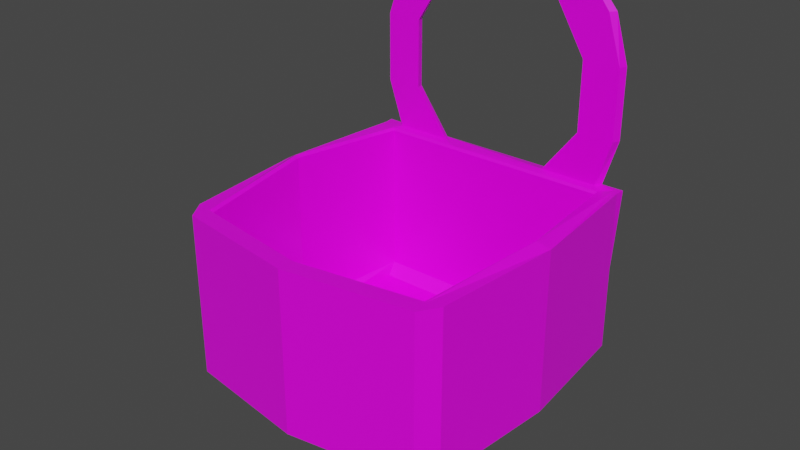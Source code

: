 # Source: Bucket.blend  (saved by Blender 2.91.10; exported with 4.5.12 LTS)
import bpy
from mathutils import Matrix  # noqa: F401  (used for matrix-valued properties, if any)

bpy.ops.wm.read_factory_settings(use_empty=True)
scene = bpy.context.scene
scene.name = 'Scene'

# ---- collections
col_collection = bpy.data.collections.new('Collection'); scene.collection.children.link(col_collection)

# ---- images (referenced by path relative to the original .blend; pixels are not part of the script)
import os
ASSET_DIR = os.environ.get("B2B_ASSET_DIR", "")  # directory of the original .blend (textures are referenced by path, not embedded)
HERE = os.path.dirname(os.path.abspath(__file__))  # packed textures are extracted next to this script under _unpacked/

def load_image(name, relpath, width, height, colorspace="sRGB"):
    """Load a texture the original file referenced (path relative to the .blend, or extracted next to this script)."""
    p = next((c for c in (os.path.join(HERE, relpath), os.path.join(ASSET_DIR, relpath)) if relpath and os.path.exists(c)), "")
    if p:
        img = bpy.data.images.load(p, check_existing=True)
        img.name = name
    else:  # same state as the original file: an image datablock whose file is absent (Cycles renders it pink)
        img = bpy.data.images.new(name, width, height)
        img.source = "FILE"
        img.filepath = "//" + (relpath or name)
    img.colorspace_settings.name = colorspace
    return img
img_bucket = load_image('Bucket', 'Bucket.png', 1024, 1024, 'sRGB')

# ---- materials (node trees are filled in below, after node groups)
mat_material = bpy.data.materials.new('Material')
mat_material.alpha_threshold = 0.0
mat_material.use_transparent_shadow = False
mat_material.line_color = (0.0, 0.0, 0.0, 1.0)

# ---- material node trees
mat_material.use_nodes = True; mat_material.node_tree.nodes.clear()
_N = mat_material.node_tree.nodes; _L = mat_material.node_tree.links
n0 = _N.new('ShaderNodeOutputMaterial'); n0.name = 'Material Output'; n0.location = (300, 300)
n1 = _N.new('ShaderNodeBsdfPrincipled'); n1.name = 'Principled BSDF'; n1.location = (10, 300)
n1.distribution = 'GGX'
n1.subsurface_method = 'BURLEY'
n1.inputs[2].default_value = 0.4
n1.inputs[3].default_value = 1.45
n1.inputs[27].default_value = (0.0, 0.0, 0.0, 1.0)
n1.inputs[28].default_value = 1.0
n2 = _N.new('ShaderNodeTexImage'); n2.name = 'Image Texture'; n2.location = (-398, 95)
n2.image = img_bucket
_L.new(n1.outputs[0], n0.inputs[0])
_L.new(n2.outputs[0], n1.inputs[0])
n0.is_active_output = True

# ---- world
world_world = bpy.data.worlds.new('World'); scene.world = world_world
world_world.use_nodes = True; world_world.node_tree.nodes.clear()
_N = world_world.node_tree.nodes; _L = world_world.node_tree.links
n0 = _N.new('ShaderNodeOutputWorld'); n0.name = 'World Output'; n0.location = (300, 300)
n1 = _N.new('ShaderNodeBackground'); n1.name = 'Background'; n1.location = (10, 300)
n1.inputs[0].default_value = (0.05088, 0.05088, 0.05088, 1.0)
_L.new(n1.outputs[0], n0.inputs[0])
n0.is_active_output = True
world_world.color = (0.05088, 0.05088, 0.05088)
world_world.use_sun_shadow = False
world_world.sun_shadow_jitter_overblur = 0.0

# ---- meshes
me_cube_001 = bpy.data.meshes.new('Cube.001')
me_cube_001.from_pydata([(-0.3023, -0.2714, 0.1837), (-0.2753, -0.3138, 0.1837), (-0.2704, -0.2807, 0.1837), (0.2753, -0.3138, 0.1837), (0.3023, -0.2714, 0.1837), (0.2704, -0.2807, 0.1837), (-0.276, 0.3138, -0.2053), (0.276, 0.3138, -0.2053), (-0.2634, -0.2921, -0.2053), (-0.2753, -0.3138, -0.1766), (-0.276, -0.2624, -0.2053), (-0.3023, -0.2714, -0.1766), (0.276, -0.2624, -0.2053), (0.3023, -0.2714, -0.1766), (0.2634, -0.2921, -0.2053), (0.2753, -0.3138, -0.1766), (-0.2671, -0.2773, 0.1837), (-0.2627, -0.2728, 0.1783), (-0.2627, 0.2728, 0.1783), (-0.2671, 0.2773, 0.1837), (0.2627, -0.2728, 0.1783), (0.2671, -0.2773, 0.1837), (0.2627, 0.2728, 0.1783), (0.2671, 0.2773, 0.1837), (-0.2627, -0.2728, -0.1627), (-0.2602, -0.2517, -0.1906), (-0.2602, 0.2517, -0.1906), (-0.2627, 0.2728, -0.1627), (0.2602, -0.2517, -0.1906), (0.2627, -0.2728, -0.1627), (0.2602, 0.2517, -0.1906), (0.2627, 0.2728, -0.1627), (-0.1105, 0.3138, 0.1837), (0.1105, 0.3138, 0.1837), (0.09763, 0.2773, 0.1837), (-0.09763, 0.2773, 0.1837), (-0.2788, 0.2894, 0.1837), (-0.2905, 0.3016, 0.1837), (0.2788, 0.2894, 0.1837), (0.2905, 0.3016, 0.1837), (-0.1258, 0.2894, 0.1891), (-0.1311, 0.3016, 0.1891), (0.1258, 0.2894, 0.1891), (0.1311, 0.3016, 0.1891), (0.221, 0.3138, 0.1837), (0.1953, 0.2773, 0.1837), (0.2517, 0.2894, 0.1891), (0.2623, 0.3016, 0.1891), (-0.1953, 0.2773, 0.1837), (-0.221, 0.3138, 0.1837), (-0.2517, 0.2894, 0.1891), (-0.2623, 0.3016, 0.1891), (-0.3043, 0.3138, 0.1837), (-0.3023, 0.2933, 0.1837), (-0.2906, 0.3017, 0.1837), (0.3023, 0.2933, 0.1837), (0.3043, 0.3138, 0.1837), (0.2906, 0.3017, 0.1837), (-0.3023, 0.2933, -0.1766), (-0.2775, 0.3138, -0.2037), (0.2775, 0.3138, -0.2037), (0.3023, 0.2933, -0.1766), (-0.276, 0.2315, -0.2053), (-0.276, 0.1492, -0.2053), (-0.276, 0.06685, -0.2053), (-0.276, -0.01547, -0.2053), (-0.276, -0.09779, -0.2053), (-0.276, -0.1801, -0.2053), (0.276, -0.1801, -0.2053), (0.276, -0.09779, -0.2053), (0.276, -0.01547, -0.2053), (0.276, 0.06685, -0.2053), (0.276, 0.1492, -0.2053), (0.276, 0.2315, -0.2053), (0.2162, 0.3138, -0.2053), (0.1297, 0.3138, -0.2053), (0.04324, 0.3138, -0.2053), (-0.04324, 0.3138, -0.2053), (-0.1297, 0.3138, -0.2053), (-0.2162, 0.3138, -0.2053), (0.2162, -0.2624, -0.2053), (0.1297, -0.2624, -0.2053), (0.04324, -0.2624, -0.2053), (-0.04324, -0.2624, -0.2053), (-0.1297, -0.2624, -0.2053), (-0.2162, -0.2624, -0.2053), (-0.2162, -0.09779, -0.2053), (-0.2162, -0.1801, -0.2053), (-0.1297, -0.09779, -0.2053), (-0.1297, -0.1801, -0.2053), (-0.04324, 0.2315, -0.2053), (-0.04324, 0.1492, -0.2053), (-0.04324, 0.06685, -0.2053), (-0.04324, -0.01547, -0.2053), (-0.04324, -0.09779, -0.2053), (0.04324, 0.2315, -0.2053), (0.04324, 0.1492, -0.2053), (0.04324, 0.06685, -0.2053), (0.04324, -0.01547, -0.2053), (0.04324, -0.09779, -0.2053), (0.1297, -0.09779, -0.2053), (0.1297, -0.1801, -0.2053), (0.2162, -0.09779, -0.2053), (0.2162, -0.1801, -0.2053), (-0.1989, -0.1143, -0.274), (-0.1989, -0.1636, -0.274), (-0.147, -0.1143, -0.274), (-0.147, -0.1636, -0.274), (-0.02595, 0.215, -0.274), (-0.02595, 0.1656, -0.274), (0.02595, 0.215, -0.274), (0.02595, 0.1656, -0.274), (0.147, -0.1143, -0.274), (0.147, -0.1636, -0.274), (0.1989, -0.1143, -0.274), (0.1989, -0.1636, -0.274), (-0.2993, 0.0, 0.1917), (-0.3042, 0.0, 0.1974), (0.2993, 0.0, 0.1917), (0.3042, 0.0, 0.1974), (-0.2993, 0.0, -0.1672), (-0.2739, 0.0, -0.1965), (0.2993, 0.0, -0.1672), (0.2739, 0.0, -0.1965), (-0.3296, 0.01094, -0.1766), (-0.3296, 0.01094, 0.1837), (0.3296, 0.01094, -0.1766), (0.3296, 0.01094, 0.1837), (0.0, -0.3555, 0.1837), (0.0, -0.3555, -0.1766), (0.0, -0.2921, -0.2053), (0.0, 0.2728, 0.1783), (0.0, -0.3145, 0.1783), (0.0, -0.319, 0.1837), (0.0, 0.2728, -0.1627), (0.0, 0.2517, -0.1906), (0.0, -0.3145, -0.1627), (0.0, -0.2517, -0.1906), (0.0, 0.0, -0.1965), (-0.1021, -0.08978, -0.2796), (-0.1021, -0.09397, -0.2586), (-0.1021, -0.1059, -0.2407), (-0.1021, -0.1237, -0.2288), (-0.1021, -0.1448, -0.2246), (-0.1021, -0.1658, -0.2288), (-0.1021, -0.1837, -0.2407), (-0.1021, -0.1956, -0.2586), (-0.1021, -0.1998, -0.2796), (-0.1021, -0.1956, -0.3007), (-0.1021, -0.1837, -0.3185), (-0.1021, -0.1658, -0.3305), (-0.1021, -0.1448, -0.3346), (-0.1021, -0.1237, -0.3305), (-0.1021, -0.1059, -0.3185), (-0.1021, -0.09397, -0.3007), (-0.1374, -0.07517, -0.2796), (-0.1374, -0.08047, -0.253), (-0.1374, -0.09556, -0.2304), (-0.1374, -0.1182, -0.2153), (-0.1374, -0.1448, -0.21), (-0.1374, -0.1714, -0.2153), (-0.1374, -0.194, -0.2304), (-0.1374, -0.2091, -0.253), (-0.1374, -0.2144, -0.2796), (-0.1374, -0.2091, -0.3063), (-0.1374, -0.194, -0.3289), (-0.1374, -0.1714, -0.344), (-0.1374, -0.1448, -0.3493), (-0.1374, -0.1182, -0.344), (-0.1374, -0.09556, -0.3289), (-0.1374, -0.08047, -0.3063), (-0.1021, -0.08978, -0.2796), (-0.1021, -0.09397, -0.2586), (-0.1021, -0.1059, -0.2407), (-0.1021, -0.1237, -0.2288), (-0.1021, -0.1448, -0.2246), (-0.1021, -0.1658, -0.2288), (-0.1021, -0.1837, -0.2407), (-0.1021, -0.1956, -0.2586), (-0.1021, -0.1998, -0.2796), (-0.1021, -0.1956, -0.3007), (-0.1021, -0.1837, -0.3185), (-0.1021, -0.1658, -0.3305), (-0.1021, -0.1448, -0.3346), (-0.1021, -0.1237, -0.3305), (-0.1021, -0.1059, -0.3185), (-0.1021, -0.09397, -0.3007), (-0.1374, -0.07517, -0.2796), (-0.1374, -0.08047, -0.253), (-0.1374, -0.09556, -0.2304), (-0.1374, -0.1182, -0.2153), (-0.1374, -0.1448, -0.21), (-0.1374, -0.1714, -0.2153), (-0.1374, -0.194, -0.2304), (-0.1374, -0.2091, -0.253), (-0.1374, -0.2144, -0.2796), (-0.1374, -0.2091, -0.3063), (-0.1374, -0.194, -0.3289), (-0.1374, -0.1714, -0.344), (-0.1374, -0.1448, -0.3493), (-0.1374, -0.1182, -0.344), (-0.1374, -0.09556, -0.3289), (-0.1374, -0.08047, -0.3063), (-0.2408, -0.1998, -0.2796), (-0.2408, -0.1956, -0.2586), (-0.2408, -0.1837, -0.2407), (-0.2408, -0.1658, -0.2288), (-0.2408, -0.1448, -0.2246), (-0.2408, -0.1237, -0.2288), (-0.2408, -0.1059, -0.2407), (-0.2408, -0.09397, -0.2586), (-0.2408, -0.08978, -0.2796), (-0.2408, -0.09397, -0.3007), (-0.2408, -0.1059, -0.3185), (-0.2408, -0.1237, -0.3305), (-0.2408, -0.1448, -0.3346), (-0.2408, -0.1658, -0.3305), (-0.2408, -0.1837, -0.3185), (-0.2408, -0.1956, -0.3007), (-0.2055, -0.2144, -0.2796), (-0.2055, -0.2091, -0.253), (-0.2055, -0.194, -0.2304), (-0.2055, -0.1714, -0.2153), (-0.2055, -0.1448, -0.21), (-0.2055, -0.1182, -0.2153), (-0.2055, -0.09556, -0.2304), (-0.2055, -0.08047, -0.253), (-0.2055, -0.07517, -0.2796), (-0.2055, -0.08047, -0.3063), (-0.2055, -0.09556, -0.3289), (-0.2055, -0.1182, -0.344), (-0.2055, -0.1448, -0.3493), (-0.2055, -0.1714, -0.344), (-0.2055, -0.194, -0.3289), (-0.2055, -0.2091, -0.3063), (0.241, -0.08978, -0.2796), (0.241, -0.09397, -0.2586), (0.241, -0.1059, -0.2407), (0.241, -0.1237, -0.2288), (0.241, -0.1448, -0.2246), (0.241, -0.1658, -0.2288), (0.241, -0.1837, -0.2407), (0.241, -0.1956, -0.2586), (0.241, -0.1998, -0.2796), (0.241, -0.1956, -0.3007), (0.241, -0.1837, -0.3185), (0.241, -0.1658, -0.3305), (0.241, -0.1448, -0.3346), (0.241, -0.1237, -0.3305), (0.241, -0.1059, -0.3185), (0.241, -0.09397, -0.3007), (0.2058, -0.07517, -0.2796), (0.2058, -0.08047, -0.253), (0.2058, -0.09556, -0.2304), (0.2058, -0.1182, -0.2153), (0.2058, -0.1448, -0.21), (0.2058, -0.1714, -0.2153), (0.2058, -0.194, -0.2304), (0.2058, -0.2091, -0.253), (0.2058, -0.2144, -0.2796), (0.2058, -0.2091, -0.3063), (0.2058, -0.194, -0.3289), (0.2058, -0.1714, -0.344), (0.2058, -0.1448, -0.3493), (0.2058, -0.1182, -0.344), (0.2058, -0.09556, -0.3289), (0.2058, -0.08047, -0.3063), (0.1024, -0.1998, -0.2796), (0.1024, -0.1956, -0.2586), (0.1024, -0.1837, -0.2407), (0.1024, -0.1658, -0.2288), (0.1024, -0.1448, -0.2246), (0.1024, -0.1237, -0.2288), (0.1024, -0.1059, -0.2407), (0.1024, -0.09397, -0.2586), (0.1024, -0.08978, -0.2796), (0.1024, -0.09397, -0.3007), (0.1024, -0.1059, -0.3185), (0.1024, -0.1237, -0.3305), (0.1024, -0.1448, -0.3346), (0.1024, -0.1658, -0.3305), (0.1024, -0.1837, -0.3185), (0.1024, -0.1956, -0.3007), (0.1376, -0.2144, -0.2796), (0.1376, -0.2091, -0.253), (0.1376, -0.194, -0.2304), (0.1376, -0.1714, -0.2153), (0.1376, -0.1448, -0.21), (0.1376, -0.1182, -0.2153), (0.1376, -0.09556, -0.2304), (0.1376, -0.08047, -0.253), (0.1376, -0.07517, -0.2796), (0.1376, -0.08047, -0.3063), (0.1376, -0.09556, -0.3289), (0.1376, -0.1182, -0.344), (0.1376, -0.1448, -0.3493), (0.1376, -0.1714, -0.344), (0.1376, -0.194, -0.3289), (0.1376, -0.2091, -0.3063), (0.06625, 0.2478, -0.2796), (0.06625, 0.2436, -0.2586), (0.06625, 0.2316, -0.2407), (0.06625, 0.2138, -0.2288), (0.06625, 0.1927, -0.2246), (0.06625, 0.1717, -0.2288), (0.06625, 0.1538, -0.2407), (0.06625, 0.1419, -0.2586), (0.06625, 0.1377, -0.2796), (0.06625, 0.1419, -0.3007), (0.06625, 0.1538, -0.3185), (0.06625, 0.1717, -0.3305), (0.06625, 0.1927, -0.3346), (0.06625, 0.2138, -0.3305), (0.06625, 0.2316, -0.3185), (0.06625, 0.2436, -0.3007), (0.03096, 0.2624, -0.2796), (0.03096, 0.2571, -0.253), (0.03096, 0.242, -0.2304), (0.03096, 0.2194, -0.2153), (0.03096, 0.1927, -0.21), (0.03096, 0.1661, -0.2153), (0.03096, 0.1435, -0.2304), (0.03096, 0.1284, -0.253), (0.03096, 0.1231, -0.2796), (0.03096, 0.1284, -0.3063), (0.03096, 0.1435, -0.3289), (0.03096, 0.1661, -0.344), (0.03096, 0.1927, -0.3493), (0.03096, 0.2194, -0.344), (0.03096, 0.242, -0.3289), (0.03096, 0.2571, -0.3063), (-0.07244, 0.1377, -0.2796), (-0.07244, 0.1419, -0.2586), (-0.07244, 0.1538, -0.2407), (-0.07244, 0.1717, -0.2288), (-0.07244, 0.1927, -0.2246), (-0.07244, 0.2138, -0.2288), (-0.07244, 0.2316, -0.2407), (-0.07244, 0.2436, -0.2586), (-0.07244, 0.2478, -0.2796), (-0.07244, 0.2436, -0.3007), (-0.07244, 0.2316, -0.3185), (-0.07244, 0.2138, -0.3305), (-0.07244, 0.1927, -0.3346), (-0.07244, 0.1717, -0.3305), (-0.07244, 0.1538, -0.3185), (-0.07244, 0.1419, -0.3007), (-0.03715, 0.1231, -0.2796), (-0.03715, 0.1284, -0.253), (-0.03715, 0.1435, -0.2304), (-0.03715, 0.1661, -0.2153), (-0.03715, 0.1927, -0.21), (-0.03715, 0.2194, -0.2153), (-0.03715, 0.242, -0.2304), (-0.03715, 0.2571, -0.253), (-0.03715, 0.2624, -0.2796), (-0.03715, 0.2571, -0.3063), (-0.03715, 0.242, -0.3289), (-0.03715, 0.2194, -0.344), (-0.03715, 0.1927, -0.3493), (-0.03715, 0.1661, -0.344), (-0.03715, 0.1435, -0.3289), (-0.03715, 0.1284, -0.3063), (0.1311, 0.3016, 0.5732), (0.1258, 0.2894, 0.5732), (-0.1311, 0.3016, 0.5732), (-0.1258, 0.2894, 0.5732), (-0.09826, 0.3001, 0.6257), (-0.1965, 0.3001, 0.6257), (0.0943, 0.291, 0.6257), (0.09826, 0.3001, 0.6257), (0.1965, 0.3001, 0.6257), (0.1886, 0.291, 0.6257), (-0.1886, 0.291, 0.6257), (-0.0943, 0.291, 0.6257), (-0.2623, 0.3016, 0.5474), (-0.2517, 0.2894, 0.5474), (0.2623, 0.3016, 0.5474), (0.2517, 0.2894, 0.5474), (-0.2852, 0.2877, 0.2916), (-0.2852, 0.2877, 0.4449), (-0.2045, 0.2877, 0.4449), (-0.2045, 0.2877, 0.2916), (-0.2079, 0.3034, 0.4449), (-0.2079, 0.3034, 0.2916), (-0.292, 0.3034, 0.2916), (-0.292, 0.3034, 0.4449), (0.2079, 0.3034, 0.2916), (0.2079, 0.3034, 0.4449), (0.2045, 0.2877, 0.4449), (0.2045, 0.2877, 0.2916), (0.2852, 0.2877, 0.4449), (0.2852, 0.2877, 0.2916), (0.292, 0.3034, 0.2916), (0.292, 0.3034, 0.4449)], [], [(126, 127, 4, 13), (21, 133, 16, 2, 1, 128, 3, 5), (136, 24, 17, 132), (3, 15, 13, 4), (10, 85, 84, 83, 82, 81, 80, 12, 14, 130, 8), (122, 29, 20, 118), (16, 117, 19, 36, 37, 54, 53, 125, 0, 2), (138, 137, 28, 123), (9, 1, 0, 11), (11, 124, 58, 59, 6, 62, 63, 64, 65, 66, 67, 10), (0, 1, 2), (3, 4, 5), (129, 128, 1, 9), (23, 119, 21, 5, 4, 127, 55, 57, 39, 38), (10, 8, 9, 11), (14, 12, 13, 15), (60, 61, 126, 13, 12, 68, 69, 70, 71, 72, 73, 7), (129, 9, 8, 130), (116, 18, 19, 117), (18, 131, 22, 23, 45, 34, 35, 48, 19), (118, 20, 21, 119), (132, 17, 16, 133), (134, 31, 22, 131), (120, 24, 25, 121), (134, 27, 26, 135), (122, 31, 30, 123), (136, 29, 28, 137), (120, 27, 18, 116), (51, 41, 32, 49), (48, 35, 40, 50), (51, 49, 52, 54, 37, 36, 19, 48, 50), (43, 33, 32, 41, 40, 35, 34, 42), (34, 45, 46, 42), (43, 47, 44, 33), (6, 59, 52, 49, 32, 33, 44, 56, 60, 7, 74, 75, 76, 77, 78, 79), (52, 53, 54), (55, 56, 57), (52, 59, 58, 53), (55, 61, 60, 56), (124, 125, 53, 58), (87, 85, 10, 67, 66, 86), (87, 89, 84, 85), (101, 103, 80, 81), (89, 87, 105, 107), (76, 75, 74, 7, 73, 72, 71, 70, 69, 102, 100, 99, 98, 97, 96, 95), (77, 76, 95, 90), (100, 102, 114, 112), (68, 12, 80, 103, 102, 69), (91, 96, 97, 98, 99, 94, 93, 92), (86, 88, 106, 104), (83, 84, 89, 88, 94, 99, 100, 101, 81, 82), (104, 106, 107, 105), (108, 110, 111, 109), (112, 114, 115, 113), (103, 101, 113, 115), (90, 95, 110, 108), (91, 90, 108, 109), (87, 86, 104, 105), (95, 96, 111, 110), (88, 89, 107, 106), (96, 91, 109, 111), (101, 100, 112, 113), (102, 103, 115, 114), (6, 79, 78, 77, 90, 91, 92, 93, 94, 88, 86, 66, 65, 64, 63, 62), (39, 57, 56, 44, 47, 46, 45, 23, 38), (24, 120, 116, 17), (29, 122, 123, 28), (27, 120, 121, 26), (22, 118, 119, 23), (17, 116, 117, 16), (135, 138, 123, 30), (31, 122, 118, 22), (11, 0, 125, 124), (61, 55, 127, 126), (15, 129, 130, 14), (15, 3, 128, 129), (26, 121, 138, 135), (24, 136, 137, 25), (31, 134, 135, 30), (27, 134, 131, 18), (20, 132, 133, 21), (121, 25, 137, 138), (29, 136, 132, 20), (150, 149, 165, 166), (143, 142, 158, 159), (151, 150, 166, 167), (144, 143, 159, 160), (152, 151, 167, 168), (145, 144, 160, 161), (153, 152, 168, 169), (146, 145, 161, 162), (154, 153, 169, 170), (147, 146, 162, 163), (140, 139, 155, 156), (139, 154, 170, 155), (148, 147, 163, 164), (141, 140, 156, 157), (149, 148, 164, 165), (142, 141, 157, 158), (156, 155, 170, 169, 168, 167, 166, 165, 164, 163, 162, 161, 160, 159, 158, 157), (140, 141, 142, 143, 144, 145, 146, 147, 148, 149, 150, 151, 152, 153, 154, 139), (182, 181, 197, 198), (175, 174, 190, 191), (183, 182, 198, 199), (176, 175, 191, 192), (184, 183, 199, 200), (177, 176, 192, 193), (185, 184, 200, 201), (178, 177, 193, 194), (186, 185, 201, 202), (179, 178, 194, 195), (172, 171, 187, 188), (171, 186, 202, 187), (180, 179, 195, 196), (173, 172, 188, 189), (181, 180, 196, 197), (174, 173, 189, 190), (188, 187, 202, 201, 200, 199, 198, 197, 196, 195, 194, 193, 192, 191, 190, 189), (172, 173, 174, 175, 176, 177, 178, 179, 180, 181, 182, 183, 184, 185, 186, 171), (214, 213, 229, 230), (207, 206, 222, 223), (215, 214, 230, 231), (208, 207, 223, 224), (216, 215, 231, 232), (209, 208, 224, 225), (217, 216, 232, 233), (210, 209, 225, 226), (218, 217, 233, 234), (211, 210, 226, 227), (204, 203, 219, 220), (203, 218, 234, 219), (212, 211, 227, 228), (205, 204, 220, 221), (213, 212, 228, 229), (206, 205, 221, 222), (220, 219, 234, 233, 232, 231, 230, 229, 228, 227, 226, 225, 224, 223, 222, 221), (204, 205, 206, 207, 208, 209, 210, 211, 212, 213, 214, 215, 216, 217, 218, 203), (246, 245, 261, 262), (239, 238, 254, 255), (247, 246, 262, 263), (240, 239, 255, 256), (248, 247, 263, 264), (241, 240, 256, 257), (249, 248, 264, 265), (242, 241, 257, 258), (250, 249, 265, 266), (243, 242, 258, 259), (236, 235, 251, 252), (235, 250, 266, 251), (244, 243, 259, 260), (237, 236, 252, 253), (245, 244, 260, 261), (238, 237, 253, 254), (252, 251, 266, 265, 264, 263, 262, 261, 260, 259, 258, 257, 256, 255, 254, 253), (236, 237, 238, 239, 240, 241, 242, 243, 244, 245, 246, 247, 248, 249, 250, 235), (278, 277, 293, 294), (271, 270, 286, 287), (279, 278, 294, 295), (272, 271, 287, 288), (280, 279, 295, 296), (273, 272, 288, 289), (281, 280, 296, 297), (274, 273, 289, 290), (282, 281, 297, 298), (275, 274, 290, 291), (268, 267, 283, 284), (267, 282, 298, 283), (276, 275, 291, 292), (269, 268, 284, 285), (277, 276, 292, 293), (270, 269, 285, 286), (284, 283, 298, 297, 296, 295, 294, 293, 292, 291, 290, 289, 288, 287, 286, 285), (268, 269, 270, 271, 272, 273, 274, 275, 276, 277, 278, 279, 280, 281, 282, 267), (310, 309, 325, 326), (303, 302, 318, 319), (311, 310, 326, 327), (304, 303, 319, 320), (312, 311, 327, 328), (305, 304, 320, 321), (313, 312, 328, 329), (306, 305, 321, 322), (314, 313, 329, 330), (307, 306, 322, 323), (300, 299, 315, 316), (299, 314, 330, 315), (308, 307, 323, 324), (301, 300, 316, 317), (309, 308, 324, 325), (302, 301, 317, 318), (316, 315, 330, 329, 328, 327, 326, 325, 324, 323, 322, 321, 320, 319, 318, 317), (300, 301, 302, 303, 304, 305, 306, 307, 308, 309, 310, 311, 312, 313, 314, 299), (342, 341, 357, 358), (335, 334, 350, 351), (343, 342, 358, 359), (336, 335, 351, 352), (344, 343, 359, 360), (337, 336, 352, 353), (345, 344, 360, 361), (338, 337, 353, 354), (346, 345, 361, 362), (339, 338, 354, 355), (332, 331, 347, 348), (331, 346, 362, 347), (340, 339, 355, 356), (333, 332, 348, 349), (341, 340, 356, 357), (334, 333, 349, 350), (348, 347, 362, 361, 360, 359, 358, 357, 356, 355, 354, 353, 352, 351, 350, 349), (332, 333, 334, 335, 336, 337, 338, 339, 340, 341, 342, 343, 344, 345, 346, 331), (367, 374, 369, 370), (370, 363, 365, 367), (374, 366, 364, 369), (363, 364, 366, 365), (365, 375, 368, 367), (363, 364, 369, 370), (378, 377, 371, 372), (377, 363, 370, 371), (375, 376, 373, 368), (364, 378, 372, 369), (367, 368, 373, 374), (370, 369, 372, 371), (380, 381, 366, 376), (388, 389, 364, 363), (386, 380, 376, 375), (389, 391, 378, 364), (394, 388, 363, 377), (381, 383, 365, 366), (383, 386, 375, 365), (366, 365, 367, 374), (376, 366, 374, 373), (391, 394, 377, 378), (41, 51, 385, 384), (384, 385, 386, 383), (40, 41, 384, 382), (382, 384, 383, 381), (51, 50, 379, 385), (385, 379, 380, 386), (50, 40, 382, 379), (379, 382, 381, 380), (46, 47, 393, 392), (392, 393, 394, 391), (47, 43, 387, 393), (393, 387, 388, 394), (42, 46, 392, 390), (390, 392, 391, 389), (43, 42, 390, 387), (387, 390, 389, 388)])
_uv = me_cube_001.uv_layers.new(name='UVMap')
_uv.uv.foreach_set('vector', [0.5038, 0.191, 0.5038, 0.3787, 0.3559, 0.3787, 0.3559, 0.191, 0.8256, 0.005374, 0.8038, 0.1446, 0.8256, 0.2837, 0.8238, 0.2855, 0.8066, 0.2881, 0.7848, 0.1446, 0.8066, 0.001063, 0.8238, 0.003664, 0.4946, 0.7477, 0.3559, 0.7477, 0.3559, 0.57, 0.4946, 0.57, 0.8883, 0.001063, 0.8883, 0.1888, 0.8622, 0.1888, 0.8622, 0.001063, 0.8905, 0.2888, 0.8905, 0.2576, 0.8905, 0.2125, 0.8905, 0.1674, 0.8905, 0.1224, 0.8905, 0.0773, 0.8905, 0.03223, 0.8905, 0.001063, 0.9059, 0.007629, 0.9059, 0.1449, 0.9059, 0.2822, 0.4994, 0.5679, 0.3559, 0.5656, 0.3559, 0.3878, 0.4994, 0.3809, 0.8256, 0.2919, 0.8108, 0.4371, 0.8256, 0.5823, 0.8194, 0.5885, 0.8131, 0.5948, 0.813, 0.5949, 0.8071, 0.5903, 0.7958, 0.4429, 0.8074, 0.2955, 0.8238, 0.2902, 0.1734, 0.7098, 0.3046, 0.7098, 0.3046, 0.8454, 0.1734, 0.8525, 0.8622, 0.3787, 0.8622, 0.191, 0.8883, 0.191, 0.8883, 0.3787, 0.8398, 0.6137, 0.8277, 0.4663, 0.8397, 0.319, 0.8589, 0.3084, 0.8601, 0.3084, 0.8597, 0.3513, 0.8593, 0.3942, 0.8594, 0.4371, 0.8595, 0.48, 0.8595, 0.5229, 0.8596, 0.5658, 0.8601, 0.6087, 0.6974, 0.9211, 0.6974, 0.9473, 0.686, 0.9341, 0.9599, 0.08899, 0.9599, 0.1152, 0.9485, 0.1022, 0.3511, 0.3809, 0.3511, 0.5686, 0.206, 0.5686, 0.206, 0.3809, 0.1713, 0.5833, 0.1564, 0.7285, 0.1713, 0.8737, 0.1695, 0.8754, 0.153, 0.8701, 0.1414, 0.7227, 0.1527, 0.5753, 0.1587, 0.5707, 0.1588, 0.5708, 0.165, 0.5771, 0.7742, 0.9644, 0.776, 0.9477, 0.7948, 0.9415, 0.7948, 0.9677, 0.7417, 0.9615, 0.7399, 0.9448, 0.7605, 0.9415, 0.7605, 0.9677, 0.8589, 0.3063, 0.8397, 0.2958, 0.8277, 0.1484, 0.8398, 0.001063, 0.8601, 0.00599, 0.8596, 0.04889, 0.8595, 0.09179, 0.8595, 0.1347, 0.8594, 0.1776, 0.8593, 0.2205, 0.8597, 0.2634, 0.8601, 0.3063, 0.8277, 0.7599, 0.8454, 0.6158, 0.864, 0.6226, 0.864, 0.7599, 0.1344, 0.8724, 0.1344, 0.7288, 0.1383, 0.7269, 0.1383, 0.8729, 0.7925, 0.293, 0.7925, 0.43, 0.7925, 0.5669, 0.7888, 0.5691, 0.7888, 0.5317, 0.7888, 0.4808, 0.7888, 0.3791, 0.7888, 0.3282, 0.7888, 0.2908, 0.9572, 0.8064, 0.9573, 0.6628, 0.9611, 0.6609, 0.9611, 0.8069, 0.959, 0.3679, 0.9588, 0.2292, 0.9627, 0.2273, 0.9627, 0.3682, 0.8248, 0.5975, 0.8248, 0.7344, 0.647, 0.7344, 0.647, 0.5975, 0.9464, 0.001063, 0.9464, 0.1445, 0.9317, 0.1336, 0.9262, 0.002275, 0.9564, 0.9468, 0.9564, 0.8098, 0.9746, 0.8111, 0.9746, 0.9468, 0.9498, 0.3808, 0.9498, 0.5243, 0.9352, 0.5134, 0.9296, 0.3821, 0.8622, 0.5184, 0.8798, 0.3808, 0.898, 0.3822, 0.898, 0.5178, 0.6449, 0.5679, 0.5015, 0.5656, 0.5015, 0.3878, 0.6449, 0.3809, 0.8395, 0.8831, 0.8395, 0.9515, 0.8326, 0.9622, 0.8326, 0.9047, 0.1254, 0.9227, 0.1254, 0.8718, 0.1323, 0.8865, 0.1323, 0.9521, 0.1327, 0.5325, 0.1245, 0.5536, 0.1271, 0.5103, 0.1333, 0.5176, 0.1335, 0.5176, 0.1396, 0.524, 0.1457, 0.5303, 0.1457, 0.5677, 0.1388, 0.5383, 0.5529, 0.8232, 0.5594, 0.8342, 0.5594, 0.9494, 0.5529, 0.9604, 0.5466, 0.9577, 0.5403, 0.9427, 0.5403, 0.8409, 0.5466, 0.8259, 0.7721, 0.8831, 0.7721, 0.934, 0.7652, 0.9634, 0.7652, 0.8978, 0.6342, 0.957, 0.6342, 0.8887, 0.6412, 0.9102, 0.6412, 0.9678, 0.001063, 0.01582, 0.001913, 0.01504, 0.2038, 0.001063, 0.2038, 0.0445, 0.2038, 0.1021, 0.2038, 0.2173, 0.2038, 0.2748, 0.2038, 0.3183, 0.001913, 0.3043, 0.001063, 0.3035, 0.001063, 0.2724, 0.001063, 0.2273, 0.001063, 0.1822, 0.001063, 0.1371, 0.001063, 0.09206, 0.001063, 0.04699, 0.1556, 0.5634, 0.1483, 0.5555, 0.1556, 0.5538, 0.2023, 0.4376, 0.2023, 0.4483, 0.1958, 0.4413, 0.7865, 0.3812, 0.7865, 0.5836, 0.7705, 0.5685, 0.7757, 0.3809, 0.9133, 0.2038, 0.9081, 0.01607, 0.924, 0.001063, 0.924, 0.2035, 0.3538, 0.191, 0.3538, 0.3787, 0.206, 0.3787, 0.206, 0.191, 0.9485, 0.04396, 0.9485, 0.001063, 0.9797, 0.001063, 0.9797, 0.04396, 0.9797, 0.08687, 0.9485, 0.08687, 0.4292, 0.9091, 0.4743, 0.9091, 0.4743, 0.952, 0.4292, 0.952, 0.8171, 0.7365, 0.8171, 0.7816, 0.7742, 0.7816, 0.7742, 0.7365, 0.2865, 0.9605, 0.2865, 0.9154, 0.3233, 0.9244, 0.3233, 0.9515, 0.7683, 0.5954, 0.7233, 0.5954, 0.6782, 0.5954, 0.647, 0.5954, 0.647, 0.5525, 0.647, 0.5096, 0.647, 0.4667, 0.647, 0.4238, 0.647, 0.3809, 0.6782, 0.3809, 0.7233, 0.3809, 0.7683, 0.3809, 0.7683, 0.4238, 0.7683, 0.4667, 0.7683, 0.5096, 0.7683, 0.5525, 0.864, 0.762, 0.864, 0.8071, 0.8211, 0.8071, 0.8211, 0.762, 0.5132, 0.9091, 0.5132, 0.9542, 0.4764, 0.9452, 0.4764, 0.9181, 0.9608, 0.5693, 0.9608, 0.6122, 0.9296, 0.6122, 0.9296, 0.5693, 0.9296, 0.5264, 0.9608, 0.5264, 0.1483, 0.3204, 0.1934, 0.3204, 0.1934, 0.3633, 0.1934, 0.4062, 0.1934, 0.4491, 0.1483, 0.4491, 0.1483, 0.4062, 0.1483, 0.3633, 0.8843, 0.9124, 0.8843, 0.9575, 0.8475, 0.9485, 0.8475, 0.9214, 0.7416, 0.2908, 0.7867, 0.2908, 0.7867, 0.3337, 0.7867, 0.3766, 0.7416, 0.3766, 0.6965, 0.3766, 0.6515, 0.3766, 0.6515, 0.3337, 0.6515, 0.2908, 0.6965, 0.2908, 0.3525, 0.9412, 0.3255, 0.9412, 0.3255, 0.9154, 0.3525, 0.9154, 0.9635, 0.2252, 0.9365, 0.2252, 0.9365, 0.1995, 0.9635, 0.1995, 0.2837, 0.9624, 0.2566, 0.9624, 0.2566, 0.9367, 0.2837, 0.9367, 0.8864, 0.9575, 0.8864, 0.9124, 0.9232, 0.9214, 0.9232, 0.9485, 0.6838, 0.9211, 0.6838, 0.9662, 0.647, 0.9572, 0.647, 0.9301, 0.116, 0.9302, 0.116, 0.9731, 0.07912, 0.9645, 0.07912, 0.9387, 0.07699, 0.9302, 0.07699, 0.9731, 0.04009, 0.9645, 0.04009, 0.9387, 0.7009, 0.9844, 0.7009, 0.9415, 0.7378, 0.9501, 0.7378, 0.9758, 0.1734, 0.9796, 0.1734, 0.9367, 0.2103, 0.9453, 0.2103, 0.971, 0.9262, 0.1917, 0.9262, 0.1466, 0.963, 0.1556, 0.963, 0.1827, 0.03796, 0.9302, 0.03796, 0.9731, 0.001063, 0.9645, 0.001063, 0.9387, 0.2176, 0.9796, 0.2176, 0.9367, 0.2545, 0.9453, 0.2545, 0.971, 0.1224, 0.7248, 0.09121, 0.7248, 0.04614, 0.7248, 0.001063, 0.7248, 0.001063, 0.6819, 0.001063, 0.639, 0.001063, 0.5961, 0.001063, 0.5532, 0.001063, 0.5103, 0.04614, 0.5103, 0.09121, 0.5103, 0.1224, 0.5103, 0.1224, 0.5532, 0.1224, 0.5961, 0.1224, 0.639, 0.1224, 0.6819, 0.2709, 0.9044, 0.2707, 0.9046, 0.2644, 0.912, 0.2618, 0.8683, 0.2701, 0.8895, 0.2761, 0.8838, 0.283, 0.8547, 0.283, 0.8918, 0.277, 0.8981, 0.5059, 0.003386, 0.6493, 0.001063, 0.6493, 0.1881, 0.5059, 0.1811, 0.9543, 0.8098, 0.9543, 0.9533, 0.9341, 0.9521, 0.9397, 0.8208, 0.9567, 0.2273, 0.9567, 0.3708, 0.9365, 0.3696, 0.942, 0.2383, 0.133, 0.7139, 0.133, 0.5703, 0.1369, 0.5698, 0.1369, 0.7158, 0.641, 0.7141, 0.641, 0.5705, 0.6449, 0.57, 0.6449, 0.716, 0.6515, 0.001063, 0.7827, 0.001063, 0.7827, 0.1438, 0.6515, 0.1367, 0.5059, 0.1925, 0.6493, 0.1902, 0.6493, 0.3772, 0.5059, 0.3703, 0.3538, 0.001063, 0.3538, 0.1888, 0.206, 0.1888, 0.206, 0.001063, 0.5038, 0.001063, 0.5038, 0.1888, 0.3559, 0.1888, 0.3559, 0.001063, 0.3428, 0.7098, 0.3428, 0.8549, 0.3067, 0.8505, 0.3235, 0.7142, 0.001063, 0.5082, 0.001063, 0.3204, 0.1462, 0.3204, 0.1462, 0.5082, 0.6515, 0.153, 0.7827, 0.1459, 0.7827, 0.2886, 0.6515, 0.2886, 0.5934, 0.8874, 0.5758, 0.7499, 0.6117, 0.7504, 0.6117, 0.8861, 0.9702, 0.3808, 0.9702, 0.5178, 0.9519, 0.5178, 0.9519, 0.3822, 0.3511, 0.5707, 0.3511, 0.7077, 0.1734, 0.7077, 0.1734, 0.5707, 0.5615, 0.9622, 0.5617, 0.8235, 0.5654, 0.8232, 0.5654, 0.964, 0.001063, 0.7269, 0.1323, 0.734, 0.1323, 0.8697, 0.001063, 0.8697, 0.4967, 0.57, 0.6354, 0.57, 0.6354, 0.7477, 0.4967, 0.7477, 0.2865, 0.9753, 0.2865, 0.9641, 0.3064, 0.9626, 0.3064, 0.9768, 0.9921, 0.3986, 0.9921, 0.4098, 0.9723, 0.4113, 0.9723, 0.3971, 0.5978, 0.9768, 0.5978, 0.9656, 0.6177, 0.9642, 0.6177, 0.9783, 0.9723, 0.4749, 0.9723, 0.4638, 0.9921, 0.4623, 0.9921, 0.4764, 0.4491, 0.9719, 0.4491, 0.9831, 0.4292, 0.9846, 0.4292, 0.9704, 0.9739, 0.6423, 0.9739, 0.6311, 0.9937, 0.6296, 0.9937, 0.6438, 0.8475, 0.9723, 0.8475, 0.9611, 0.8674, 0.9596, 0.8674, 0.9738, 0.9733, 0.5391, 0.9733, 0.5279, 0.9931, 0.5264, 0.9931, 0.5406, 0.4027, 0.9797, 0.4027, 0.9685, 0.4226, 0.9671, 0.4226, 0.9812, 0.9745, 0.2726, 0.9745, 0.2614, 0.9944, 0.2599, 0.9944, 0.2741, 0.9745, 0.2563, 0.9745, 0.2451, 0.9944, 0.2436, 0.9944, 0.2578, 0.9742, 0.7062, 0.9742, 0.695, 0.9941, 0.6935, 0.9941, 0.7077, 0.1379, 0.9972, 0.1379, 0.986, 0.1577, 0.9845, 0.1577, 0.9987, 0.07912, 0.9879, 0.07912, 0.9767, 0.09897, 0.9752, 0.09897, 0.9893, 0.5154, 0.9812, 0.5154, 0.97, 0.5352, 0.9685, 0.5352, 0.9827, 0.973, 0.733, 0.973, 0.7218, 0.9928, 0.7203, 0.9928, 0.7345, 0.3559, 0.7784, 0.3614, 0.7653, 0.3714, 0.7553, 0.3844, 0.7499, 0.3986, 0.7499, 0.4117, 0.7553, 0.4217, 0.7653, 0.4271, 0.7784, 0.4271, 0.7925, 0.4217, 0.8056, 0.4117, 0.8156, 0.3986, 0.821, 0.3844, 0.821, 0.3714, 0.8156, 0.3614, 0.8056, 0.3559, 0.7925, 0.6199, 0.9415, 0.6096, 0.9457, 0.5984, 0.9457, 0.588, 0.9415, 0.5801, 0.9336, 0.5758, 0.9232, 0.5758, 0.912, 0.5801, 0.9017, 0.588, 0.8938, 0.5984, 0.8895, 0.6096, 0.8895, 0.6199, 0.8938, 0.6278, 0.9017, 0.6321, 0.912, 0.6321, 0.9232, 0.6278, 0.9336, 0.9561, 0.9681, 0.9561, 0.9569, 0.9759, 0.9554, 0.9759, 0.9696, 0.9921, 0.4149, 0.9921, 0.4261, 0.9723, 0.4276, 0.9723, 0.4134, 0.2566, 0.9772, 0.2566, 0.966, 0.2765, 0.9645, 0.2765, 0.9787, 0.9723, 0.4587, 0.9723, 0.4475, 0.9921, 0.446, 0.9921, 0.4601, 0.6412, 0.9714, 0.6412, 0.9826, 0.6213, 0.984, 0.6213, 0.9699, 0.9739, 0.626, 0.9739, 0.6148, 0.9937, 0.6133, 0.9937, 0.6275, 0.8915, 0.9723, 0.8915, 0.9611, 0.9113, 0.9596, 0.9113, 0.9738, 0.973, 0.7493, 0.973, 0.7381, 0.9928, 0.7366, 0.9928, 0.7508, 0.9621, 0.1137, 0.9621, 0.1025, 0.9819, 0.101, 0.9819, 0.1152, 0.9768, 0.8388, 0.9768, 0.8276, 0.9966, 0.8261, 0.9966, 0.8403, 0.2566, 0.9935, 0.2566, 0.9823, 0.2765, 0.9808, 0.2765, 0.995, 0.9745, 0.24, 0.9745, 0.2288, 0.9944, 0.2273, 0.9944, 0.2415, 0.647, 0.9973, 0.647, 0.9861, 0.6669, 0.9846, 0.6669, 0.9988, 0.1011, 0.9879, 0.1011, 0.9767, 0.1209, 0.9752, 0.1209, 0.9893, 0.647, 0.981, 0.647, 0.9698, 0.6669, 0.9683, 0.6669, 0.9825, 0.973, 0.7749, 0.973, 0.7637, 0.9928, 0.7622, 0.9928, 0.7764, 0.7009, 0.765, 0.7063, 0.752, 0.7163, 0.742, 0.7294, 0.7365, 0.7436, 0.7365, 0.7567, 0.742, 0.7667, 0.752, 0.7721, 0.765, 0.7721, 0.7792, 0.7667, 0.7923, 0.7567, 0.8023, 0.7436, 0.8077, 0.7294, 0.8077, 0.7163, 0.8023, 0.7063, 0.7923, 0.7009, 0.7792, 0.4, 0.9484, 0.3896, 0.9527, 0.3785, 0.9527, 0.3681, 0.9484, 0.3602, 0.9405, 0.3559, 0.9302, 0.3559, 0.919, 0.3602, 0.9086, 0.3681, 0.9007, 0.3785, 0.8965, 0.3896, 0.8965, 0.4, 0.9007, 0.4079, 0.9086, 0.4122, 0.919, 0.4122, 0.9302, 0.4079, 0.9405, 0.9341, 0.9681, 0.9341, 0.9569, 0.954, 0.9554, 0.954, 0.9696, 0.9739, 0.6097, 0.9739, 0.5985, 0.9937, 0.597, 0.9937, 0.6112, 0.3255, 0.956, 0.3255, 0.9448, 0.3453, 0.9433, 0.3453, 0.9575, 0.9742, 0.6736, 0.9742, 0.6624, 0.9941, 0.6609, 0.9941, 0.6751, 0.7969, 0.9542, 0.7969, 0.943, 0.8168, 0.9415, 0.8168, 0.9557, 0.9705, 0.13, 0.9705, 0.1188, 0.9903, 0.1173, 0.9903, 0.1314, 0.5978, 0.9605, 0.5978, 0.9494, 0.6177, 0.9479, 0.6177, 0.962, 0.3255, 0.9885, 0.3255, 0.9774, 0.3453, 0.9759, 0.3453, 0.99, 0.7399, 0.9825, 0.7399, 0.9713, 0.7598, 0.9698, 0.7598, 0.984, 0.9931, 0.5605, 0.9931, 0.5717, 0.9733, 0.5731, 0.9733, 0.559, 0.9651, 0.1919, 0.9651, 0.1807, 0.9849, 0.1792, 0.9849, 0.1934, 0.5957, 0.9819, 0.5957, 0.9931, 0.5758, 0.9946, 0.5758, 0.9804, 0.9768, 0.9365, 0.9768, 0.9253, 0.9966, 0.9238, 0.9966, 0.938, 0.8475, 0.9886, 0.8475, 0.9774, 0.8674, 0.9759, 0.8674, 0.99, 0.9651, 0.1593, 0.9651, 0.1481, 0.9849, 0.1466, 0.9849, 0.1608, 0.8915, 0.9886, 0.8915, 0.9774, 0.9113, 0.9759, 0.9113, 0.99, 0.4292, 0.7784, 0.4347, 0.7653, 0.4447, 0.7553, 0.4577, 0.7499, 0.4719, 0.7499, 0.485, 0.7553, 0.495, 0.7653, 0.5004, 0.7784, 0.5004, 0.7925, 0.495, 0.8056, 0.485, 0.8156, 0.4719, 0.821, 0.4577, 0.821, 0.4447, 0.8156, 0.4347, 0.8056, 0.4292, 0.7925, 0.3428, 0.8908, 0.3385, 0.9011, 0.3306, 0.909, 0.3202, 0.9133, 0.3091, 0.9133, 0.2987, 0.909, 0.2908, 0.9011, 0.2865, 0.8908, 0.2865, 0.8796, 0.2908, 0.8693, 0.2987, 0.8613, 0.3091, 0.8571, 0.3202, 0.8571, 0.3306, 0.8613, 0.3385, 0.8693, 0.3428, 0.8796, 0.7962, 0.7964, 0.7962, 0.7852, 0.816, 0.7837, 0.816, 0.7979, 0.3559, 0.9838, 0.3559, 0.9726, 0.3758, 0.9711, 0.3758, 0.9853, 0.4512, 0.9668, 0.4512, 0.9556, 0.4711, 0.9542, 0.4711, 0.9683, 0.9768, 0.8714, 0.9768, 0.8602, 0.9966, 0.8587, 0.9966, 0.8729, 0.3779, 0.9675, 0.3779, 0.9563, 0.3978, 0.9548, 0.3978, 0.969, 0.9633, 0.7912, 0.9633, 0.78, 0.9831, 0.7785, 0.9831, 0.7926, 0.3255, 0.9723, 0.3255, 0.9611, 0.3453, 0.9596, 0.3453, 0.9737, 0.4963, 0.9741, 0.4963, 0.9853, 0.4764, 0.9868, 0.4764, 0.9726, 0.5455, 0.9788, 0.5455, 0.9676, 0.5654, 0.9662, 0.5654, 0.9803, 0.9648, 0.2982, 0.9648, 0.287, 0.9846, 0.2855, 0.9846, 0.2997, 0.2152, 0.9832, 0.2152, 0.9944, 0.1954, 0.9959, 0.1954, 0.9817, 0.4027, 0.996, 0.4027, 0.9848, 0.4226, 0.9833, 0.4226, 0.9975, 0.5154, 0.9975, 0.5154, 0.9863, 0.5352, 0.9848, 0.5352, 0.9989, 0.04009, 0.9879, 0.04009, 0.9767, 0.05994, 0.9752, 0.05994, 0.9893, 0.2618, 0.9268, 0.2618, 0.9156, 0.2817, 0.9141, 0.2817, 0.9283, 0.2865, 0.9916, 0.2865, 0.9804, 0.3064, 0.9789, 0.3064, 0.9931, 0.7567, 0.8756, 0.7436, 0.881, 0.7294, 0.881, 0.7163, 0.8756, 0.7063, 0.8656, 0.7009, 0.8525, 0.7009, 0.8384, 0.7063, 0.8253, 0.7163, 0.8153, 0.7294, 0.8098, 0.7436, 0.8098, 0.7567, 0.8153, 0.7667, 0.8253, 0.7721, 0.8384, 0.7721, 0.8525, 0.7667, 0.8656, 0.07162, 0.9237, 0.06371, 0.9158, 0.05943, 0.9055, 0.05943, 0.8943, 0.06371, 0.884, 0.07162, 0.8761, 0.08196, 0.8718, 0.09315, 0.8718, 0.1035, 0.8761, 0.1114, 0.884, 0.1157, 0.8943, 0.1157, 0.9055, 0.1114, 0.9158, 0.1035, 0.9237, 0.09315, 0.928, 0.08196, 0.928, 0.4711, 0.9719, 0.4711, 0.9831, 0.4512, 0.9846, 0.4512, 0.9704, 0.8197, 0.9933, 0.8197, 0.9821, 0.8395, 0.9807, 0.8395, 0.9948, 0.4292, 0.9668, 0.4292, 0.9556, 0.4491, 0.9542, 0.4491, 0.9683, 0.9656, 0.2121, 0.9656, 0.201, 0.9855, 0.1995, 0.9855, 0.2136, 0.1583, 0.5665, 0.1583, 0.5553, 0.1781, 0.5538, 0.1781, 0.568, 0.9733, 0.5554, 0.9733, 0.5442, 0.9931, 0.5427, 0.9931, 0.5569, 0.8695, 0.9723, 0.8695, 0.9611, 0.8893, 0.9596, 0.8893, 0.9738, 0.9742, 0.6899, 0.9742, 0.6787, 0.9941, 0.6772, 0.9941, 0.6914, 0.8197, 0.977, 0.8197, 0.9659, 0.8395, 0.9644, 0.8395, 0.9785, 0.9966, 0.8439, 0.9966, 0.8551, 0.9768, 0.8566, 0.9768, 0.8424, 0.7742, 0.9825, 0.7742, 0.9713, 0.7941, 0.9698, 0.7941, 0.984, 0.9768, 0.8877, 0.9768, 0.8765, 0.9966, 0.875, 0.9966, 0.8891, 0.9849, 0.1644, 0.9849, 0.1756, 0.9651, 0.1771, 0.9651, 0.1629, 0.9768, 0.8225, 0.9768, 0.8113, 0.9966, 0.8098, 0.9966, 0.824, 0.954, 0.9732, 0.954, 0.9844, 0.9341, 0.9859, 0.9341, 0.9717, 0.9723, 0.3935, 0.9723, 0.3823, 0.9921, 0.3808, 0.9921, 0.395, 0.5025, 0.7784, 0.508, 0.7653, 0.518, 0.7553, 0.531, 0.7499, 0.5452, 0.7499, 0.5583, 0.7553, 0.5683, 0.7653, 0.5737, 0.7784, 0.5737, 0.7925, 0.5683, 0.8056, 0.5583, 0.8156, 0.5452, 0.821, 0.531, 0.821, 0.518, 0.8156, 0.508, 0.8056, 0.5025, 0.7925, 0.05731, 0.9055, 0.05302, 0.9158, 0.04511, 0.9237, 0.03478, 0.928, 0.02359, 0.928, 0.01325, 0.9237, 0.005344, 0.9158, 0.001063, 0.9055, 0.001063, 0.8943, 0.005344, 0.884, 0.01325, 0.8761, 0.02359, 0.8718, 0.03478, 0.8718, 0.04511, 0.8761, 0.05302, 0.884, 0.05731, 0.8943, 0.7742, 0.7964, 0.7742, 0.7852, 0.7941, 0.7837, 0.7941, 0.7979, 0.5455, 0.9951, 0.5455, 0.9839, 0.5654, 0.9824, 0.5654, 0.9966, 0.1802, 0.5665, 0.1802, 0.5553, 0.2001, 0.5538, 0.2001, 0.568, 0.9561, 0.9844, 0.9561, 0.9732, 0.9759, 0.9717, 0.9759, 0.9859, 0.4764, 0.969, 0.4764, 0.9578, 0.4963, 0.9563, 0.4963, 0.9705, 0.9648, 0.3308, 0.9648, 0.3196, 0.9846, 0.3181, 0.9846, 0.3322, 0.5758, 0.9605, 0.5758, 0.9494, 0.5957, 0.9479, 0.5957, 0.962, 0.9768, 0.9039, 0.9768, 0.8927, 0.9966, 0.8913, 0.9966, 0.9054, 0.3559, 0.9675, 0.3559, 0.9563, 0.3758, 0.9548, 0.3758, 0.969, 0.1734, 0.9944, 0.1734, 0.9832, 0.1932, 0.9817, 0.1932, 0.9959, 0.9921, 0.4963, 0.9921, 0.5075, 0.9723, 0.509, 0.9723, 0.4948, 0.001063, 0.9879, 0.001063, 0.9767, 0.02091, 0.9752, 0.02091, 0.9893, 0.669, 0.9973, 0.669, 0.9861, 0.6889, 0.9846, 0.6889, 0.9988, 0.9781, 0.9844, 0.9781, 0.9732, 0.9979, 0.9717, 0.9979, 0.9859, 0.1379, 0.9809, 0.1379, 0.9697, 0.1577, 0.9682, 0.1577, 0.9824, 0.9723, 0.4424, 0.9723, 0.4312, 0.9921, 0.4297, 0.9921, 0.4439, 0.8169, 0.8098, 0.83, 0.8153, 0.84, 0.8253, 0.8454, 0.8384, 0.8454, 0.8525, 0.84, 0.8656, 0.83, 0.8756, 0.8169, 0.881, 0.8027, 0.881, 0.7896, 0.8756, 0.7796, 0.8656, 0.7742, 0.8525, 0.7742, 0.8384, 0.7796, 0.8253, 0.7896, 0.8153, 0.8027, 0.8098, 0.7864, 0.9351, 0.7785, 0.9272, 0.7742, 0.9169, 0.7742, 0.9057, 0.7785, 0.8953, 0.7864, 0.8874, 0.7967, 0.8831, 0.8079, 0.8831, 0.8183, 0.8874, 0.8262, 0.8953, 0.8305, 0.9057, 0.8305, 0.9169, 0.8262, 0.9272, 0.8183, 0.9351, 0.8079, 0.9394, 0.7967, 0.9394, 0.9485, 0.13, 0.9485, 0.1188, 0.9683, 0.1173, 0.9683, 0.1314, 0.3779, 0.9838, 0.3779, 0.9726, 0.3978, 0.9711, 0.3978, 0.9853, 0.5758, 0.9768, 0.5758, 0.9656, 0.5957, 0.9642, 0.5957, 0.9783, 0.9648, 0.3145, 0.9648, 0.3033, 0.9846, 0.3018, 0.9846, 0.316, 0.7969, 0.9705, 0.7969, 0.9593, 0.8168, 0.9578, 0.8168, 0.972, 0.8695, 0.9886, 0.8695, 0.9774, 0.8893, 0.9759, 0.8893, 0.99, 0.669, 0.981, 0.669, 0.9698, 0.6889, 0.9683, 0.6889, 0.9825, 0.9648, 0.347, 0.9648, 0.3358, 0.9846, 0.3344, 0.9846, 0.3485, 0.9781, 0.9681, 0.9781, 0.9569, 0.9979, 0.9554, 0.9979, 0.9696, 0.9723, 0.4912, 0.9723, 0.48, 0.9921, 0.4786, 0.9921, 0.4927, 0.9648, 0.3633, 0.9648, 0.3521, 0.9846, 0.3506, 0.9846, 0.3648, 0.6177, 0.9819, 0.6177, 0.9931, 0.5978, 0.9946, 0.5978, 0.9804, 0.9733, 0.5879, 0.9733, 0.5768, 0.9931, 0.5753, 0.9931, 0.5894, 0.9768, 0.9202, 0.9768, 0.909, 0.9966, 0.9075, 0.9966, 0.9217, 0.7969, 0.9868, 0.7969, 0.9756, 0.8168, 0.9741, 0.8168, 0.9882, 0.2173, 0.9944, 0.2173, 0.9832, 0.2372, 0.9817, 0.2372, 0.9959, 0.4117, 0.8286, 0.4217, 0.8386, 0.4271, 0.8517, 0.4271, 0.8658, 0.4217, 0.8789, 0.4117, 0.8889, 0.3986, 0.8943, 0.3844, 0.8943, 0.3714, 0.8889, 0.3614, 0.8789, 0.3559, 0.8658, 0.3559, 0.8517, 0.3614, 0.8386, 0.3714, 0.8286, 0.3844, 0.8232, 0.3986, 0.8232, 0.7234, 0.8831, 0.7346, 0.8831, 0.745, 0.8874, 0.7529, 0.8953, 0.7572, 0.9057, 0.7572, 0.9169, 0.7529, 0.9272, 0.745, 0.9351, 0.7346, 0.9394, 0.7234, 0.9394, 0.7131, 0.9351, 0.7052, 0.9272, 0.7009, 0.9169, 0.7009, 0.9057, 0.7052, 0.8953, 0.7131, 0.8874, 0.5675, 0.8232, 0.5723, 0.8252, 0.5723, 0.9235, 0.5675, 0.9256, 0.6138, 0.767, 0.6412, 0.7499, 0.6412, 0.8865, 0.6138, 0.8694, 0.9001, 0.3973, 0.9275, 0.3808, 0.9275, 0.512, 0.9001, 0.4956, 0.1308, 0.7065, 0.1245, 0.7037, 0.1245, 0.5725, 0.1308, 0.5698, 0.9506, 0.6379, 0.9506, 0.7076, 0.9172, 0.666, 0.9271, 0.6158, 0.3516, 0.9073, 0.3449, 0.9057, 0.3466, 0.8738, 0.3516, 0.8751, 0.9648, 0.231, 0.9724, 0.2273, 0.9724, 0.2807, 0.9667, 0.2834, 0.932, 0.8098, 0.932, 0.8795, 0.9084, 0.9016, 0.8985, 0.8514, 0.9709, 0.7764, 0.9633, 0.7727, 0.9652, 0.7203, 0.9709, 0.723, 0.9551, 0.74, 0.9551, 0.8069, 0.9217, 0.7665, 0.9316, 0.7184, 0.1185, 0.923, 0.1185, 0.8718, 0.1232, 0.8759, 0.1232, 0.9251, 0.6978, 0.8903, 0.693, 0.8924, 0.693, 0.8432, 0.6978, 0.8391, 0.8605, 0.8098, 0.8964, 0.8318, 0.8964, 0.9103, 0.8475, 0.8645, 0.9268, 0.2853, 0.9185, 0.2843, 0.92, 0.2059, 0.9268, 0.2074, 0.5154, 0.9091, 0.5242, 0.9102, 0.5242, 0.9664, 0.5159, 0.9648, 0.9151, 0.6942, 0.8792, 0.7162, 0.8662, 0.6615, 0.9151, 0.6158, 0.1624, 0.4512, 0.2001, 0.4737, 0.2001, 0.5517, 0.1483, 0.505, 0.1956, 0.3214, 0.2038, 0.3204, 0.2038, 0.3983, 0.1971, 0.3998, 0.6988, 0.8145, 0.6611, 0.837, 0.647, 0.7832, 0.6988, 0.7365, 0.1956, 0.4036, 0.2023, 0.402, 0.2023, 0.4343, 0.1972, 0.4355, 0.1713, 0.8775, 0.1713, 0.9445, 0.1477, 0.9661, 0.1379, 0.918, 0.9721, 0.7172, 0.9633, 0.7182, 0.9638, 0.6626, 0.9721, 0.6609, 0.5382, 0.8232, 0.5382, 0.8915, 0.4848, 0.907, 0.4848, 0.8631, 0.6909, 0.919, 0.647, 0.919, 0.647, 0.8391, 0.6909, 0.8391, 0.9645, 0.5264, 0.9712, 0.5282, 0.9712, 0.5949, 0.9629, 0.5937, 0.9261, 0.6004, 0.9177, 0.6004, 0.9177, 0.5205, 0.9261, 0.5205, 0.53, 0.9107, 0.5382, 0.9091, 0.5382, 0.9653, 0.5294, 0.9664, 0.3538, 0.8717, 0.3449, 0.8717, 0.3449, 0.7918, 0.3538, 0.7918, 0.8662, 0.7839, 0.8662, 0.7184, 0.9196, 0.7593, 0.9196, 0.8014, 0.2155, 0.9345, 0.1734, 0.9345, 0.1734, 0.8547, 0.2155, 0.8547, 0.9717, 0.6543, 0.9635, 0.6527, 0.9629, 0.597, 0.9717, 0.5981, 0.3538, 0.7897, 0.3449, 0.7897, 0.3449, 0.7098, 0.3538, 0.7098, 0.4827, 0.8387, 0.4827, 0.907, 0.4292, 0.867, 0.4292, 0.8232, 0.9343, 0.3708, 0.8905, 0.3708, 0.8905, 0.2909, 0.9343, 0.2909, 0.9156, 0.5205, 0.9156, 0.5861, 0.8622, 0.6036, 0.8622, 0.5615, 0.2597, 0.9345, 0.2176, 0.9345, 0.2176, 0.8547, 0.2597, 0.8547, 0.4226, 0.9632, 0.4159, 0.9649, 0.4143, 0.8976, 0.4226, 0.8965, 0.9081, 0.2059, 0.9164, 0.2059, 0.9164, 0.2858, 0.9081, 0.2858])
me_cube_001.materials.append(mat_material)
me_cube_001.use_remesh_fix_poles = True
me_cube_001.use_remesh_preserve_attributes = False
me_cube_001.use_mirror_vertex_groups = False
me_cube_001.update()

# ---- objects
ob_cube = bpy.data.objects.new('Cube', me_cube_001)

# ---- transforms, parenting, visibility, modifiers, constraints
ob_cube.location = (0.0, 0.0, 0.0)
ob_cube.lineart.crease_threshold = 0.0

# ---- collection membership
col_collection.objects.link(ob_cube)

# ---- scene / render settings (as saved in the file)
scene.frame_start = 1; scene.frame_end = 250; scene.frame_set(0)
scene.render.engine = 'BLENDER_EEVEE_NEXT'
scene.cycles.use_denoising = False
scene.cycles.samples = 128
scene.cycles.sampling_pattern = 'TABULATED_SOBOL'
scene.cycles.use_adaptive_sampling = False
scene.cycles.use_light_tree = False
scene.view_settings.view_transform = 'Filmic'
bpy.context.view_layer.update()

# ---- added for rendering (the .blend has no active camera and no usable light): camera, sun
cam_auto = bpy.data.cameras.new('AutoCamera')
cam_auto.lens = 50.0
cam_auto.sensor_width = 36.0
cam_auto.clip_end = 1000.0
ob_auto_camera = bpy.data.objects.new('AutoCamera', cam_auto)
scene.collection.objects.link(ob_auto_camera)
ob_auto_camera.location = (1.25272, -1.52413, 1.14041)
ob_auto_camera.rotation_euler = (1.09748, -7.21219e-08, 0.694738)
scene.camera = ob_auto_camera
light_auto_sun = bpy.data.lights.new('AutoSun', 'SUN')
light_auto_sun.energy = 3.0
light_auto_sun.angle = 0.0523599
ob_auto_sun = bpy.data.objects.new('AutoSun', light_auto_sun)
scene.collection.objects.link(ob_auto_sun)
ob_auto_sun.rotation_euler = (0.872665, 0.174533, 0.523599)
bpy.context.view_layer.update()
